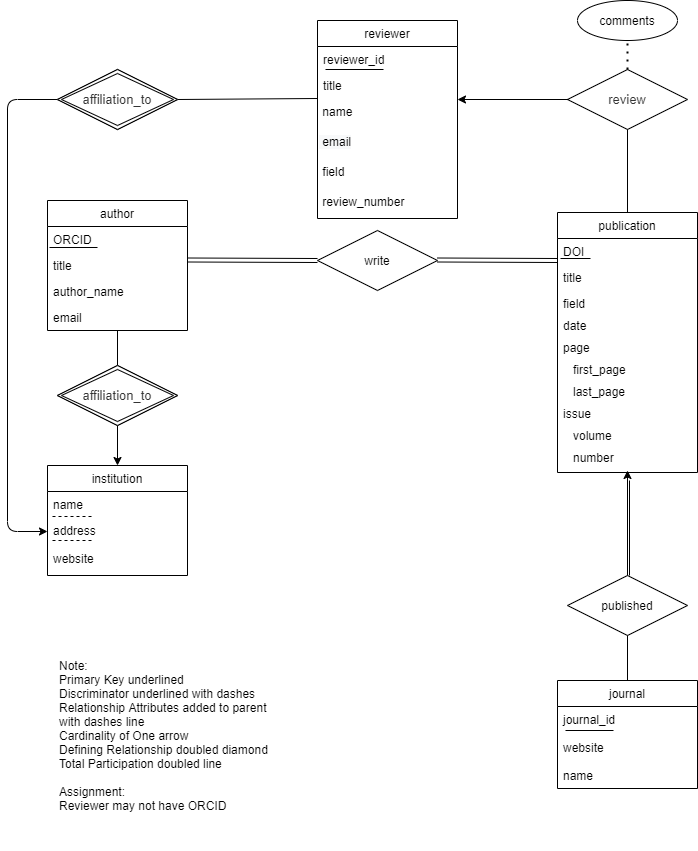

The diagram above was exported from draw.io. Its source (the exported page's mxGraphModel, read from the mxfile embedded in the PNG):
<mxGraphModel dx="640" dy="1247" grid="1" gridSize="10" guides="1" tooltips="1" connect="1" arrows="1" fold="1" page="1" pageScale="1" pageWidth="827" pageHeight="1169" math="0" shadow="0">
  <root>
    <mxCell id="0" />
    <mxCell id="1" parent="0" />
    <mxCell id="akfnQ0Ho5eYCtYOs3Qhn-3" value="publication" style="swimlane;fontStyle=0;childLayout=stackLayout;horizontal=1;startSize=26;fillColor=none;horizontalStack=0;resizeParent=1;resizeParentMax=0;resizeLast=0;collapsible=1;marginBottom=0;" parent="1" vertex="1">
      <mxGeometry x="630" y="472" width="140" height="260" as="geometry" />
    </mxCell>
    <mxCell id="akfnQ0Ho5eYCtYOs3Qhn-29" value="DOI" style="text;strokeColor=none;fillColor=none;align=left;verticalAlign=top;spacingLeft=4;spacingRight=4;overflow=hidden;rotatable=0;points=[[0,0.5],[1,0.5]];portConstraint=eastwest;" parent="akfnQ0Ho5eYCtYOs3Qhn-3" vertex="1">
      <mxGeometry y="26" width="140" height="26" as="geometry" />
    </mxCell>
    <mxCell id="bcEh7dKrEd0ptJnEVXm6-24" value="" style="endArrow=none;html=1;" edge="1" parent="akfnQ0Ho5eYCtYOs3Qhn-3">
      <mxGeometry width="50" height="50" relative="1" as="geometry">
        <mxPoint x="3" y="46" as="sourcePoint" />
        <mxPoint x="33" y="46" as="targetPoint" />
      </mxGeometry>
    </mxCell>
    <mxCell id="akfnQ0Ho5eYCtYOs3Qhn-4" value="title" style="text;strokeColor=none;fillColor=none;align=left;verticalAlign=top;spacingLeft=4;spacingRight=4;overflow=hidden;rotatable=0;points=[[0,0.5],[1,0.5]];portConstraint=eastwest;" parent="akfnQ0Ho5eYCtYOs3Qhn-3" vertex="1">
      <mxGeometry y="52" width="140" height="26" as="geometry" />
    </mxCell>
    <mxCell id="akfnQ0Ho5eYCtYOs3Qhn-5" value="field" style="text;strokeColor=none;fillColor=none;align=left;verticalAlign=top;spacingLeft=4;spacingRight=4;overflow=hidden;rotatable=0;points=[[0,0.5],[1,0.5]];portConstraint=eastwest;" parent="akfnQ0Ho5eYCtYOs3Qhn-3" vertex="1">
      <mxGeometry y="78" width="140" height="22" as="geometry" />
    </mxCell>
    <mxCell id="bcEh7dKrEd0ptJnEVXm6-2" value="date" style="text;strokeColor=none;fillColor=none;align=left;verticalAlign=top;spacingLeft=4;spacingRight=4;overflow=hidden;rotatable=0;points=[[0,0.5],[1,0.5]];portConstraint=eastwest;" vertex="1" parent="akfnQ0Ho5eYCtYOs3Qhn-3">
      <mxGeometry y="100" width="140" height="22" as="geometry" />
    </mxCell>
    <mxCell id="bcEh7dKrEd0ptJnEVXm6-4" value="page" style="text;strokeColor=none;fillColor=none;align=left;verticalAlign=top;spacingLeft=4;spacingRight=4;overflow=hidden;rotatable=0;points=[[0,0.5],[1,0.5]];portConstraint=eastwest;" vertex="1" parent="akfnQ0Ho5eYCtYOs3Qhn-3">
      <mxGeometry y="122" width="140" height="22" as="geometry" />
    </mxCell>
    <mxCell id="bcEh7dKrEd0ptJnEVXm6-3" value="   first_page" style="text;strokeColor=none;fillColor=none;align=left;verticalAlign=top;spacingLeft=4;spacingRight=4;overflow=hidden;rotatable=0;points=[[0,0.5],[1,0.5]];portConstraint=eastwest;" vertex="1" parent="akfnQ0Ho5eYCtYOs3Qhn-3">
      <mxGeometry y="144" width="140" height="22" as="geometry" />
    </mxCell>
    <mxCell id="bcEh7dKrEd0ptJnEVXm6-11" value="   last_page" style="text;strokeColor=none;fillColor=none;align=left;verticalAlign=top;spacingLeft=4;spacingRight=4;overflow=hidden;rotatable=0;points=[[0,0.5],[1,0.5]];portConstraint=eastwest;" vertex="1" parent="akfnQ0Ho5eYCtYOs3Qhn-3">
      <mxGeometry y="166" width="140" height="22" as="geometry" />
    </mxCell>
    <mxCell id="bcEh7dKrEd0ptJnEVXm6-29" value="issue" style="text;strokeColor=none;fillColor=none;align=left;verticalAlign=top;spacingLeft=4;spacingRight=4;overflow=hidden;rotatable=0;points=[[0,0.5],[1,0.5]];portConstraint=eastwest;" vertex="1" parent="akfnQ0Ho5eYCtYOs3Qhn-3">
      <mxGeometry y="188" width="140" height="22" as="geometry" />
    </mxCell>
    <mxCell id="bcEh7dKrEd0ptJnEVXm6-31" value="   volume" style="text;strokeColor=none;fillColor=none;align=left;verticalAlign=top;spacingLeft=4;spacingRight=4;overflow=hidden;rotatable=0;points=[[0,0.5],[1,0.5]];portConstraint=eastwest;" vertex="1" parent="akfnQ0Ho5eYCtYOs3Qhn-3">
      <mxGeometry y="210" width="140" height="22" as="geometry" />
    </mxCell>
    <mxCell id="bcEh7dKrEd0ptJnEVXm6-30" value="   number" style="text;strokeColor=none;fillColor=none;align=left;verticalAlign=top;spacingLeft=4;spacingRight=4;overflow=hidden;rotatable=0;points=[[0,0.5],[1,0.5]];portConstraint=eastwest;" vertex="1" parent="akfnQ0Ho5eYCtYOs3Qhn-3">
      <mxGeometry y="232" width="140" height="28" as="geometry" />
    </mxCell>
    <mxCell id="akfnQ0Ho5eYCtYOs3Qhn-7" value="author" style="swimlane;fontStyle=0;childLayout=stackLayout;horizontal=1;startSize=26;fillColor=none;horizontalStack=0;resizeParent=1;resizeParentMax=0;resizeLast=0;collapsible=1;marginBottom=0;" parent="1" vertex="1">
      <mxGeometry x="120" y="460" width="140" height="130" as="geometry" />
    </mxCell>
    <mxCell id="akfnQ0Ho5eYCtYOs3Qhn-8" value="ORCID" style="text;strokeColor=none;fillColor=none;align=left;verticalAlign=top;spacingLeft=4;spacingRight=4;overflow=hidden;rotatable=0;points=[[0,0.5],[1,0.5]];portConstraint=eastwest;" parent="akfnQ0Ho5eYCtYOs3Qhn-7" vertex="1">
      <mxGeometry y="26" width="140" height="26" as="geometry" />
    </mxCell>
    <mxCell id="bcEh7dKrEd0ptJnEVXm6-23" value="" style="endArrow=none;html=1;" edge="1" parent="akfnQ0Ho5eYCtYOs3Qhn-7">
      <mxGeometry width="50" height="50" relative="1" as="geometry">
        <mxPoint x="2" y="47" as="sourcePoint" />
        <mxPoint x="50" y="47" as="targetPoint" />
      </mxGeometry>
    </mxCell>
    <mxCell id="akfnQ0Ho5eYCtYOs3Qhn-9" value="title" style="text;strokeColor=none;fillColor=none;align=left;verticalAlign=top;spacingLeft=4;spacingRight=4;overflow=hidden;rotatable=0;points=[[0,0.5],[1,0.5]];portConstraint=eastwest;" parent="akfnQ0Ho5eYCtYOs3Qhn-7" vertex="1">
      <mxGeometry y="52" width="140" height="26" as="geometry" />
    </mxCell>
    <mxCell id="akfnQ0Ho5eYCtYOs3Qhn-10" value="author_name" style="text;strokeColor=none;fillColor=none;align=left;verticalAlign=top;spacingLeft=4;spacingRight=4;overflow=hidden;rotatable=0;points=[[0,0.5],[1,0.5]];portConstraint=eastwest;" parent="akfnQ0Ho5eYCtYOs3Qhn-7" vertex="1">
      <mxGeometry y="78" width="140" height="26" as="geometry" />
    </mxCell>
    <mxCell id="akfnQ0Ho5eYCtYOs3Qhn-6" value="email" style="text;strokeColor=none;fillColor=none;align=left;verticalAlign=top;spacingLeft=4;spacingRight=4;overflow=hidden;rotatable=0;points=[[0,0.5],[1,0.5]];portConstraint=eastwest;" parent="akfnQ0Ho5eYCtYOs3Qhn-7" vertex="1">
      <mxGeometry y="104" width="140" height="26" as="geometry" />
    </mxCell>
    <mxCell id="akfnQ0Ho5eYCtYOs3Qhn-43" value="" style="endArrow=none;html=1;rounded=0;" parent="akfnQ0Ho5eYCtYOs3Qhn-7" target="akfnQ0Ho5eYCtYOs3Qhn-42" edge="1">
      <mxGeometry relative="1" as="geometry">
        <mxPoint x="70" y="130" as="sourcePoint" />
        <mxPoint x="230" y="130" as="targetPoint" />
      </mxGeometry>
    </mxCell>
    <mxCell id="akfnQ0Ho5eYCtYOs3Qhn-11" value="write" style="shape=rhombus;perimeter=rhombusPerimeter;whiteSpace=wrap;html=1;align=center;" parent="1" vertex="1">
      <mxGeometry x="390" y="490" width="120" height="60" as="geometry" />
    </mxCell>
    <mxCell id="akfnQ0Ho5eYCtYOs3Qhn-15" value="" style="shape=link;html=1;rounded=0;" parent="1" edge="1">
      <mxGeometry relative="1" as="geometry">
        <mxPoint x="260" y="519.5" as="sourcePoint" />
        <mxPoint x="390" y="520" as="targetPoint" />
      </mxGeometry>
    </mxCell>
    <mxCell id="akfnQ0Ho5eYCtYOs3Qhn-19" value="journal" style="swimlane;fontStyle=0;childLayout=stackLayout;horizontal=1;startSize=26;fillColor=none;horizontalStack=0;resizeParent=1;resizeParentMax=0;resizeLast=0;collapsible=1;marginBottom=0;" parent="1" vertex="1">
      <mxGeometry x="630" y="940" width="140" height="108" as="geometry" />
    </mxCell>
    <mxCell id="bcEh7dKrEd0ptJnEVXm6-32" value="journal_id" style="text;strokeColor=none;fillColor=none;align=left;verticalAlign=top;spacingLeft=4;spacingRight=4;overflow=hidden;rotatable=0;points=[[0,0.5],[1,0.5]];portConstraint=eastwest;" vertex="1" parent="akfnQ0Ho5eYCtYOs3Qhn-19">
      <mxGeometry y="26" width="140" height="28" as="geometry" />
    </mxCell>
    <mxCell id="bcEh7dKrEd0ptJnEVXm6-33" value="" style="endArrow=none;html=1;" edge="1" parent="akfnQ0Ho5eYCtYOs3Qhn-19">
      <mxGeometry width="50" height="50" relative="1" as="geometry">
        <mxPoint x="8" y="50" as="sourcePoint" />
        <mxPoint x="56" y="50" as="targetPoint" />
      </mxGeometry>
    </mxCell>
    <mxCell id="akfnQ0Ho5eYCtYOs3Qhn-22" value="website" style="text;strokeColor=none;fillColor=none;align=left;verticalAlign=top;spacingLeft=4;spacingRight=4;overflow=hidden;rotatable=0;points=[[0,0.5],[1,0.5]];portConstraint=eastwest;" parent="akfnQ0Ho5eYCtYOs3Qhn-19" vertex="1">
      <mxGeometry y="54" width="140" height="28" as="geometry" />
    </mxCell>
    <mxCell id="akfnQ0Ho5eYCtYOs3Qhn-20" value="name" style="text;strokeColor=none;fillColor=none;align=left;verticalAlign=top;spacingLeft=4;spacingRight=4;overflow=hidden;rotatable=0;points=[[0,0.5],[1,0.5]];portConstraint=eastwest;" parent="akfnQ0Ho5eYCtYOs3Qhn-19" vertex="1">
      <mxGeometry y="82" width="140" height="26" as="geometry" />
    </mxCell>
    <mxCell id="akfnQ0Ho5eYCtYOs3Qhn-23" value="institution" style="swimlane;fontStyle=0;childLayout=stackLayout;horizontal=1;startSize=26;fillColor=none;horizontalStack=0;resizeParent=1;resizeParentMax=0;resizeLast=0;collapsible=1;marginBottom=0;" parent="1" vertex="1">
      <mxGeometry x="120" y="725" width="140" height="110" as="geometry" />
    </mxCell>
    <mxCell id="akfnQ0Ho5eYCtYOs3Qhn-24" value="name" style="text;strokeColor=none;fillColor=none;align=left;verticalAlign=top;spacingLeft=4;spacingRight=4;overflow=hidden;rotatable=0;points=[[0,0.5],[1,0.5]];portConstraint=eastwest;" parent="akfnQ0Ho5eYCtYOs3Qhn-23" vertex="1">
      <mxGeometry y="26" width="140" height="26" as="geometry" />
    </mxCell>
    <mxCell id="bcEh7dKrEd0ptJnEVXm6-14" value="" style="endArrow=none;dashed=1;html=1;" edge="1" parent="akfnQ0Ho5eYCtYOs3Qhn-23">
      <mxGeometry width="50" height="50" relative="1" as="geometry">
        <mxPoint x="5" y="51" as="sourcePoint" />
        <mxPoint x="45" y="51" as="targetPoint" />
      </mxGeometry>
    </mxCell>
    <mxCell id="akfnQ0Ho5eYCtYOs3Qhn-25" value="address" style="text;strokeColor=none;fillColor=none;align=left;verticalAlign=top;spacingLeft=4;spacingRight=4;overflow=hidden;rotatable=0;points=[[0,0.5],[1,0.5]];portConstraint=eastwest;" parent="akfnQ0Ho5eYCtYOs3Qhn-23" vertex="1">
      <mxGeometry y="52" width="140" height="28" as="geometry" />
    </mxCell>
    <mxCell id="bcEh7dKrEd0ptJnEVXm6-17" value="" style="endArrow=none;dashed=1;html=1;" edge="1" parent="akfnQ0Ho5eYCtYOs3Qhn-23">
      <mxGeometry width="50" height="50" relative="1" as="geometry">
        <mxPoint x="5" y="75" as="sourcePoint" />
        <mxPoint x="45" y="75" as="targetPoint" />
      </mxGeometry>
    </mxCell>
    <mxCell id="akfnQ0Ho5eYCtYOs3Qhn-40" value="website" style="text;strokeColor=none;fillColor=none;align=left;verticalAlign=top;spacingLeft=4;spacingRight=4;overflow=hidden;rotatable=0;points=[[0,0.5],[1,0.5]];portConstraint=eastwest;" parent="akfnQ0Ho5eYCtYOs3Qhn-23" vertex="1">
      <mxGeometry y="80" width="140" height="30" as="geometry" />
    </mxCell>
    <mxCell id="akfnQ0Ho5eYCtYOs3Qhn-26" value="reviewer" style="swimlane;fontStyle=0;childLayout=stackLayout;horizontal=1;startSize=26;fillColor=none;horizontalStack=0;resizeParent=1;resizeParentMax=0;resizeLast=0;collapsible=1;marginBottom=0;" parent="1" vertex="1">
      <mxGeometry x="390" y="280" width="140" height="198" as="geometry" />
    </mxCell>
    <mxCell id="bcEh7dKrEd0ptJnEVXm6-8" value="reviewer_id" style="text;strokeColor=none;fillColor=none;align=left;verticalAlign=top;spacingLeft=4;spacingRight=4;overflow=hidden;rotatable=0;points=[[0,0.5],[1,0.5]];portConstraint=eastwest;" vertex="1" parent="akfnQ0Ho5eYCtYOs3Qhn-26">
      <mxGeometry y="26" width="140" height="26" as="geometry" />
    </mxCell>
    <mxCell id="bcEh7dKrEd0ptJnEVXm6-22" value="" style="endArrow=none;html=1;" edge="1" parent="akfnQ0Ho5eYCtYOs3Qhn-26">
      <mxGeometry width="50" height="50" relative="1" as="geometry">
        <mxPoint x="8" y="49" as="sourcePoint" />
        <mxPoint x="66" y="49" as="targetPoint" />
      </mxGeometry>
    </mxCell>
    <mxCell id="akfnQ0Ho5eYCtYOs3Qhn-27" value="title" style="text;strokeColor=none;fillColor=none;align=left;verticalAlign=top;spacingLeft=4;spacingRight=4;overflow=hidden;rotatable=0;points=[[0,0.5],[1,0.5]];portConstraint=eastwest;" parent="akfnQ0Ho5eYCtYOs3Qhn-26" vertex="1">
      <mxGeometry y="52" width="140" height="26" as="geometry" />
    </mxCell>
    <mxCell id="akfnQ0Ho5eYCtYOs3Qhn-47" value="&lt;font face=&quot;helvetica&quot;&gt;&amp;nbsp;name&lt;/font&gt;" style="text;whiteSpace=wrap;html=1;" parent="akfnQ0Ho5eYCtYOs3Qhn-26" vertex="1">
      <mxGeometry y="78" width="140" height="30" as="geometry" />
    </mxCell>
    <mxCell id="akfnQ0Ho5eYCtYOs3Qhn-48" value="&lt;span style=&quot;color: rgb(0 , 0 , 0) ; font-family: &amp;#34;helvetica&amp;#34; ; font-size: 12px ; font-style: normal ; font-weight: 400 ; letter-spacing: normal ; text-align: left ; text-indent: 0px ; text-transform: none ; word-spacing: 0px ; background-color: rgb(248 , 249 , 250) ; display: inline ; float: none&quot;&gt;&amp;nbsp;email&lt;/span&gt;" style="text;whiteSpace=wrap;html=1;" parent="akfnQ0Ho5eYCtYOs3Qhn-26" vertex="1">
      <mxGeometry y="108" width="140" height="30" as="geometry" />
    </mxCell>
    <mxCell id="akfnQ0Ho5eYCtYOs3Qhn-55" value="&lt;font face=&quot;helvetica&quot;&gt;&amp;nbsp;field&lt;/font&gt;" style="text;whiteSpace=wrap;html=1;" parent="akfnQ0Ho5eYCtYOs3Qhn-26" vertex="1">
      <mxGeometry y="138" width="140" height="30" as="geometry" />
    </mxCell>
    <mxCell id="bcEh7dKrEd0ptJnEVXm6-9" value="&lt;font face=&quot;helvetica&quot;&gt;&amp;nbsp;review_number&lt;/font&gt;" style="text;whiteSpace=wrap;html=1;" vertex="1" parent="akfnQ0Ho5eYCtYOs3Qhn-26">
      <mxGeometry y="168" width="140" height="30" as="geometry" />
    </mxCell>
    <mxCell id="akfnQ0Ho5eYCtYOs3Qhn-31" value="published" style="shape=rhombus;perimeter=rhombusPerimeter;whiteSpace=wrap;html=1;align=center;" parent="1" vertex="1">
      <mxGeometry x="640" y="835" width="120" height="60" as="geometry" />
    </mxCell>
    <mxCell id="akfnQ0Ho5eYCtYOs3Qhn-33" value="" style="endArrow=none;html=1;rounded=0;exitX=0.5;exitY=0;exitDx=0;exitDy=0;entryX=0.5;entryY=1;entryDx=0;entryDy=0;" parent="1" source="akfnQ0Ho5eYCtYOs3Qhn-19" edge="1" target="akfnQ0Ho5eYCtYOs3Qhn-31">
      <mxGeometry relative="1" as="geometry">
        <mxPoint x="580" y="670" as="sourcePoint" />
        <mxPoint x="700" y="780" as="targetPoint" />
      </mxGeometry>
    </mxCell>
    <mxCell id="akfnQ0Ho5eYCtYOs3Qhn-36" value="comments" style="ellipse;whiteSpace=wrap;html=1;align=center;" parent="1" vertex="1">
      <mxGeometry x="650" y="260" width="100" height="40" as="geometry" />
    </mxCell>
    <mxCell id="akfnQ0Ho5eYCtYOs3Qhn-42" value="&lt;span style=&quot;color: rgb(51 , 51 , 51) ; font-family: &amp;#34;arial&amp;#34; , sans-serif ; font-size: 13px ; background-color: rgb(255 , 255 , 255)&quot;&gt;affiliation_to&lt;/span&gt;" style="shape=rhombus;perimeter=rhombusPerimeter;whiteSpace=wrap;html=1;align=center;" parent="1" vertex="1">
      <mxGeometry x="130" y="625" width="120" height="60" as="geometry" />
    </mxCell>
    <mxCell id="akfnQ0Ho5eYCtYOs3Qhn-44" value="" style="shape=link;html=1;rounded=0;" parent="1" edge="1">
      <mxGeometry relative="1" as="geometry">
        <mxPoint x="510" y="519.5" as="sourcePoint" />
        <mxPoint x="630" y="520" as="targetPoint" />
      </mxGeometry>
    </mxCell>
    <mxCell id="akfnQ0Ho5eYCtYOs3Qhn-46" value="" style="endArrow=classic;html=1;exitX=0.5;exitY=1;exitDx=0;exitDy=0;entryX=0.5;entryY=0;entryDx=0;entryDy=0;" parent="1" source="akfnQ0Ho5eYCtYOs3Qhn-42" target="akfnQ0Ho5eYCtYOs3Qhn-23" edge="1">
      <mxGeometry width="50" height="50" relative="1" as="geometry">
        <mxPoint x="330" y="710" as="sourcePoint" />
        <mxPoint x="380" y="660" as="targetPoint" />
      </mxGeometry>
    </mxCell>
    <mxCell id="akfnQ0Ho5eYCtYOs3Qhn-50" value="&lt;span style=&quot;color: rgb(51 , 51 , 51) ; font-family: &amp;#34;arial&amp;#34; , sans-serif ; font-size: 13px ; background-color: rgb(255 , 255 , 255)&quot;&gt;affiliation_to&lt;/span&gt;" style="shape=rhombus;perimeter=rhombusPerimeter;whiteSpace=wrap;html=1;align=center;" parent="1" vertex="1">
      <mxGeometry x="130" y="329" width="120" height="60" as="geometry" />
    </mxCell>
    <mxCell id="akfnQ0Ho5eYCtYOs3Qhn-51" value="&lt;span style=&quot;color: rgba(0 , 0 , 0 , 0) ; font-family: monospace ; font-size: 0px ; background-color: rgb(248 , 249 , 250)&quot;&gt;%3CmxGraphModel%3E%3Croot%3E%3CmxCell%20id%3D%220%22%2F%3E%3CmxCell%20id%3D%221%22%20parent%3D%220%22%2F%3E%3CmxCell%20id%3D%222%22%20value%3D%22%22%20style%3D%22endArrow%3Dnone%3Bhtml%3D1%3Brounded%3D0%3BexitX%3D1%3BexitY%3D0.5%3BexitDx%3D0%3BexitDy%3D0%3BentryX%3D0%3BentryY%3D0%3BentryDx%3D0%3BentryDy%3D0%3B%22%20edge%3D%221%22%20parent%3D%221%22%3E%3CmxGeometry%20relative%3D%221%22%20as%3D%22geometry%22%3E%3CmxPoint%20x%3D%22250%22%20y%3D%22359%22%20as%3D%22sourcePoint%22%2F%3E%3CmxPoint%20x%3D%22390%22%20y%3D%22358%22%20as%3D%22targetPoint%22%2F%3E%3C%2FmxGeometry%3E%3C%2FmxCell%3E%3C%2Froot%3E%3C%2FmxGraphModel%3E&lt;/span&gt;" style="endArrow=none;html=1;rounded=0;exitX=1;exitY=0.5;exitDx=0;exitDy=0;entryX=0;entryY=0;entryDx=0;entryDy=0;" parent="1" source="akfnQ0Ho5eYCtYOs3Qhn-50" target="akfnQ0Ho5eYCtYOs3Qhn-47" edge="1">
      <mxGeometry relative="1" as="geometry">
        <mxPoint x="280" y="360" as="sourcePoint" />
        <mxPoint x="280" y="395" as="targetPoint" />
      </mxGeometry>
    </mxCell>
    <mxCell id="akfnQ0Ho5eYCtYOs3Qhn-53" value="" style="endArrow=classic;html=1;exitX=0;exitY=0.5;exitDx=0;exitDy=0;entryX=0;entryY=0.5;entryDx=0;entryDy=0;" parent="1" source="akfnQ0Ho5eYCtYOs3Qhn-50" target="akfnQ0Ho5eYCtYOs3Qhn-25" edge="1">
      <mxGeometry width="50" height="50" relative="1" as="geometry">
        <mxPoint x="80" y="360" as="sourcePoint" />
        <mxPoint x="80" y="800" as="targetPoint" />
        <Array as="points">
          <mxPoint x="80" y="359" />
          <mxPoint x="80" y="791" />
        </Array>
      </mxGeometry>
    </mxCell>
    <mxCell id="akfnQ0Ho5eYCtYOs3Qhn-56" value="&lt;span style=&quot;color: rgb(51 , 51 , 51) ; font-family: &amp;#34;arial&amp;#34; , sans-serif ; font-size: 13px ; background-color: rgb(255 , 255 , 255)&quot;&gt;review&lt;/span&gt;" style="shape=rhombus;perimeter=rhombusPerimeter;whiteSpace=wrap;html=1;align=center;" parent="1" vertex="1">
      <mxGeometry x="640" y="329" width="120" height="60" as="geometry" />
    </mxCell>
    <mxCell id="akfnQ0Ho5eYCtYOs3Qhn-57" value="" style="endArrow=classic;html=1;" parent="1" edge="1">
      <mxGeometry width="50" height="50" relative="1" as="geometry">
        <mxPoint x="641" y="359" as="sourcePoint" />
        <mxPoint x="530" y="359" as="targetPoint" />
      </mxGeometry>
    </mxCell>
    <mxCell id="bcEh7dKrEd0ptJnEVXm6-6" value="" style="endArrow=classic;html=1;exitX=0.5;exitY=0;exitDx=0;exitDy=0;" edge="1" parent="1" source="akfnQ0Ho5eYCtYOs3Qhn-31">
      <mxGeometry width="50" height="50" relative="1" as="geometry">
        <mxPoint x="700" y="706" as="sourcePoint" />
        <mxPoint x="700" y="730" as="targetPoint" />
      </mxGeometry>
    </mxCell>
    <mxCell id="bcEh7dKrEd0ptJnEVXm6-7" value="" style="endArrow=none;html=1;" edge="1" parent="1">
      <mxGeometry width="50" height="50" relative="1" as="geometry">
        <mxPoint x="702" y="835" as="sourcePoint" />
        <mxPoint x="702" y="740" as="targetPoint" />
      </mxGeometry>
    </mxCell>
    <mxCell id="bcEh7dKrEd0ptJnEVXm6-10" value="&lt;span style=&quot;color: rgba(0 , 0 , 0 , 0) ; font-family: monospace ; font-size: 0px ; background-color: rgb(248 , 249 , 250)&quot;&gt;%3CmxGraphModel%3E%3Croot%3E%3CmxCell%20id%3D%220%22%2F%3E%3CmxCell%20id%3D%221%22%20parent%3D%220%22%2F%3E%3CmxCell%20id%3D%222%22%20value%3D%22%22%20style%3D%22endArrow%3Dnone%3Bhtml%3D1%3Brounded%3D0%3BexitX%3D1%3BexitY%3D0.5%3BexitDx%3D0%3BexitDy%3D0%3BentryX%3D0%3BentryY%3D0%3BentryDx%3D0%3BentryDy%3D0%3B%22%20edge%3D%221%22%20parent%3D%221%22%3E%3CmxGeometry%20relative%3D%221%22%20as%3D%22geometry%22%3E%3CmxPoint%20x%3D%22250%22%20y%3D%22359%22%20as%3D%22sourcePoint%22%2F%3E%3CmxPoint%20x%3D%22390%22%20y%3D%22358%22%20as%3D%22targetPoint%22%2F%3E%3C%2FmxGeometry%3E%3C%2FmxCell%3E%3C%2Froot%3E%3C%2FmxGraphModel%3E&lt;/span&gt;" style="endArrow=none;html=1;rounded=0;exitX=0.5;exitY=0;exitDx=0;exitDy=0;entryX=0;entryY=0;entryDx=0;entryDy=0;" edge="1" parent="1" source="akfnQ0Ho5eYCtYOs3Qhn-3">
      <mxGeometry relative="1" as="geometry">
        <mxPoint x="560" y="390" as="sourcePoint" />
        <mxPoint x="700" y="389" as="targetPoint" />
      </mxGeometry>
    </mxCell>
    <mxCell id="bcEh7dKrEd0ptJnEVXm6-18" value="&lt;span style=&quot;color: rgb(51 , 51 , 51) ; font-family: &amp;#34;arial&amp;#34; , sans-serif ; font-size: 13px ; background-color: rgb(255 , 255 , 255)&quot;&gt;affiliation_to&lt;/span&gt;" style="shape=rhombus;double=1;perimeter=rhombusPerimeter;whiteSpace=wrap;html=1;align=center;" vertex="1" parent="1">
      <mxGeometry x="130" y="625" width="120" height="60" as="geometry" />
    </mxCell>
    <mxCell id="bcEh7dKrEd0ptJnEVXm6-21" value="&lt;span style=&quot;color: rgb(51 , 51 , 51) ; font-family: &amp;#34;arial&amp;#34; , sans-serif ; font-size: 13px ; background-color: rgb(255 , 255 , 255)&quot;&gt;affiliation_to&lt;/span&gt;" style="shape=rhombus;double=1;perimeter=rhombusPerimeter;whiteSpace=wrap;html=1;align=center;" vertex="1" parent="1">
      <mxGeometry x="130" y="329" width="120" height="60" as="geometry" />
    </mxCell>
    <mxCell id="bcEh7dKrEd0ptJnEVXm6-26" value="Note:&lt;br&gt;Primary Key underlined&lt;br&gt;Discriminator underlined with dashes&lt;br&gt;Relationship Attributes added to parent with dashes line&lt;br&gt;Cardinality of One arrow&lt;br&gt;Defining Relationship doubled diamond&lt;br&gt;Total Participation doubled line&lt;br&gt;&lt;br&gt;Assignment:&lt;br&gt;Reviewer may not have ORCID&lt;br&gt;" style="text;html=1;strokeColor=none;fillColor=none;align=left;verticalAlign=middle;whiteSpace=wrap;rounded=0;" vertex="1" parent="1">
      <mxGeometry x="130" y="880" width="230" height="230" as="geometry" />
    </mxCell>
    <mxCell id="bcEh7dKrEd0ptJnEVXm6-27" value="" style="endArrow=none;dashed=1;html=1;dashPattern=1 3;strokeWidth=2;" edge="1" parent="1" source="akfnQ0Ho5eYCtYOs3Qhn-56">
      <mxGeometry width="50" height="50" relative="1" as="geometry">
        <mxPoint x="700" y="308.28932188134524" as="sourcePoint" />
        <mxPoint x="700" y="300" as="targetPoint" />
      </mxGeometry>
    </mxCell>
  </root>
</mxGraphModel>